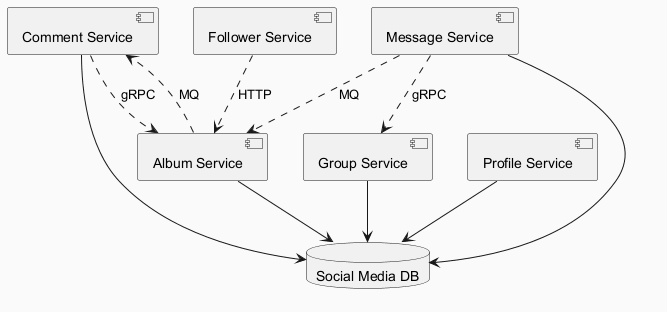

The diagram above was rendered by PlantUML. Its source (embedded in the PNG):
@startuml
skinparam backgroundColor #FAFAFA
skinparam classBackgroundColor #FFF3E0
skinparam classBorderColor #E65100
component "Comment Service" as C_CommentService
component "Album Service" as C_AlbumService
component "Group Service" as C_GroupService
component "Profile Service" as C_ProfileService
component "Follower Service" as C_FollowerService
component "Message Service" as C_MessageService
database "Social Media DB" as DB_social_media
C_CommentService --> DB_social_media
C_AlbumService --> DB_social_media
C_GroupService --> DB_social_media
C_ProfileService --> DB_social_media
C_MessageService --> DB_social_media
C_AlbumService ..> C_CommentService : MQ
C_MessageService ..> C_AlbumService : MQ
C_CommentService ..> C_AlbumService : gRPC
C_MessageService ..> C_GroupService : gRPC
C_FollowerService ..> C_AlbumService : HTTP
@enduml